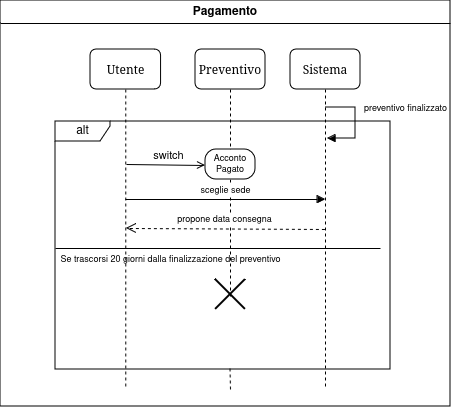

The diagram above was exported from draw.io. Its source (the exported page's mxGraphModel, read from the mxfile embedded in the PNG):
<mxGraphModel dx="2868" dy="1510" grid="1" gridSize="10" guides="1" tooltips="1" connect="1" arrows="1" fold="1" page="1" pageScale="1" pageWidth="1100" pageHeight="850" background="none" math="0" shadow="0">
  <root>
    <mxCell id="0" />
    <mxCell id="1" parent="0" />
    <mxCell id="2" value="Pagamento" style="swimlane;whiteSpace=wrap;html=1;" vertex="1" parent="1">
      <mxGeometry x="1250" y="772" width="450" height="406" as="geometry" />
    </mxCell>
    <mxCell id="3" value="Utente" style="shape=umlLifeline;perimeter=lifelinePerimeter;whiteSpace=wrap;html=1;container=1;collapsible=0;recursiveResize=0;outlineConnect=0;rounded=1;shadow=0;comic=0;labelBackgroundColor=none;strokeWidth=1;fontFamily=Verdana;fontSize=12;align=center;" vertex="1" parent="1">
      <mxGeometry x="1340" y="821" width="70.59" height="340" as="geometry" />
    </mxCell>
    <mxCell id="4" value="Preventivo" style="shape=umlLifeline;perimeter=lifelinePerimeter;whiteSpace=wrap;html=1;container=1;collapsible=0;recursiveResize=0;outlineConnect=0;rounded=1;shadow=0;comic=0;labelBackgroundColor=none;strokeWidth=1;fontFamily=Verdana;fontSize=12;align=center;" vertex="1" parent="1">
      <mxGeometry x="1445" y="821" width="70" height="250" as="geometry" />
    </mxCell>
    <mxCell id="5" value="&lt;div style=&quot;font-size: 9px;&quot;&gt;&lt;font style=&quot;font-size: 9px;&quot;&gt;Acconto&lt;/font&gt;&lt;/div&gt;&lt;div style=&quot;font-size: 9px;&quot;&gt;&lt;font style=&quot;font-size: 9px;&quot;&gt;&lt;font style=&quot;font-size: 9px;&quot;&gt;Pagato&lt;/font&gt;&lt;font style=&quot;font-size: 9px;&quot;&gt;&lt;br&gt;&lt;/font&gt;&lt;/font&gt;&lt;/div&gt;" style="rounded=1;whiteSpace=wrap;html=1;arcSize=36;" vertex="1" parent="4">
      <mxGeometry x="10" y="100" width="50" height="30" as="geometry" />
    </mxCell>
    <mxCell id="6" value="alt" style="shape=umlFrame;whiteSpace=wrap;html=1;pointerEvents=0;width=55;height=20;" vertex="1" parent="1">
      <mxGeometry x="1305" y="893" width="335" height="248" as="geometry" />
    </mxCell>
    <mxCell id="7" value="&lt;font style=&quot;font-size: 9px;&quot;&gt;preventivo finalizzato&lt;/font&gt;" style="html=1;align=left;spacingLeft=2;endArrow=block;rounded=0;edgeStyle=orthogonalEdgeStyle;curved=0;rounded=0;" edge="1" parent="1">
      <mxGeometry x="-0.3258" y="5" relative="1" as="geometry">
        <mxPoint x="1575" y="879" as="sourcePoint" />
        <Array as="points">
          <mxPoint x="1605" y="879" />
          <mxPoint x="1605" y="910" />
        </Array>
        <mxPoint x="1577" y="910" as="targetPoint" />
        <mxPoint as="offset" />
      </mxGeometry>
    </mxCell>
    <mxCell id="8" value="Sistema" style="shape=umlLifeline;perimeter=lifelinePerimeter;whiteSpace=wrap;html=1;container=1;collapsible=0;recursiveResize=0;outlineConnect=0;rounded=1;shadow=0;comic=0;labelBackgroundColor=none;strokeWidth=1;fontFamily=Verdana;fontSize=12;align=center;" vertex="1" parent="1">
      <mxGeometry x="1540" y="821" width="70" height="340" as="geometry" />
    </mxCell>
    <mxCell id="9" value="switch" style="html=1;verticalAlign=bottom;startArrow=none;endArrow=open;startSize=8;curved=0;rounded=0;endFill=0;startFill=0;" edge="1" parent="1">
      <mxGeometry x="0.0381" relative="1" as="geometry">
        <mxPoint x="1376" y="936" as="sourcePoint" />
        <mxPoint x="1455" y="937" as="targetPoint" />
        <mxPoint as="offset" />
      </mxGeometry>
    </mxCell>
    <mxCell id="10" value="&lt;font style=&quot;font-size: 9px;&quot;&gt;sceglie sede&lt;br&gt;&lt;/font&gt;" style="html=1;verticalAlign=bottom;startArrow=none;endArrow=block;startSize=8;curved=0;rounded=0;endFill=1;startFill=0;" edge="1" parent="1">
      <mxGeometry relative="1" as="geometry">
        <mxPoint x="1375" y="971" as="sourcePoint" />
        <mxPoint x="1575" y="971" as="targetPoint" />
      </mxGeometry>
    </mxCell>
    <mxCell id="11" value="&lt;font style=&quot;font-size: 9px;&quot;&gt;propone data consegna&lt;/font&gt;" style="html=1;verticalAlign=bottom;endArrow=open;dashed=1;endSize=8;curved=0;rounded=0;" edge="1" parent="1">
      <mxGeometry relative="1" as="geometry">
        <mxPoint x="1574.4" y="1001" as="sourcePoint" />
        <mxPoint x="1376" y="1000" as="targetPoint" />
      </mxGeometry>
    </mxCell>
    <mxCell id="12" value="" style="line;strokeWidth=1;fillColor=none;align=left;verticalAlign=middle;spacingTop=-1;spacingLeft=3;spacingRight=3;rotatable=0;labelPosition=right;points=[];portConstraint=eastwest;strokeColor=inherit;" vertex="1" parent="1">
      <mxGeometry x="1305" y="1016" width="325" height="8" as="geometry" />
    </mxCell>
    <mxCell id="13" value="&lt;font style=&quot;font-size: 9px;&quot;&gt;Se trascorsi 20 giorni dalla finalizzazione del preventivo&lt;br&gt;&lt;/font&gt;" style="text;html=1;align=center;verticalAlign=middle;resizable=0;points=[];autosize=1;strokeColor=none;fillColor=none;" vertex="1" parent="1">
      <mxGeometry x="1300" y="1016" width="240" height="30" as="geometry" />
    </mxCell>
    <mxCell id="14" value="" style="shape=umlDestroy;whiteSpace=wrap;html=1;strokeWidth=2;targetShapes=umlLifeline;spacing=2;" vertex="1" parent="1">
      <mxGeometry x="1465" y="1051" width="30" height="30" as="geometry" />
    </mxCell>
    <mxCell id="15" value="" style="endArrow=none;dashed=1;html=1;rounded=0;entryX=0.521;entryY=0.995;entryDx=0;entryDy=0;entryPerimeter=0;" edge="1" target="6" parent="1">
      <mxGeometry width="50" height="50" relative="1" as="geometry">
        <mxPoint x="1480" y="1161" as="sourcePoint" />
        <mxPoint x="1350" y="991" as="targetPoint" />
      </mxGeometry>
    </mxCell>
  </root>
</mxGraphModel>